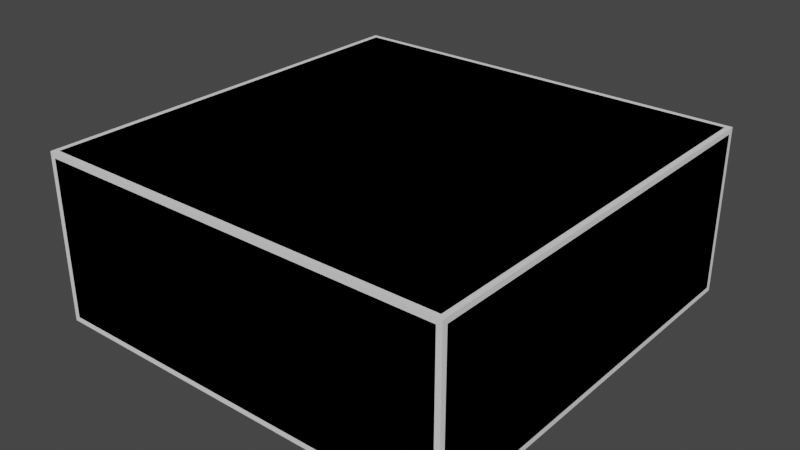 # Source: cubic-template.blend  (saved by Blender 2.80.75; exported with 4.5.12 LTS)
import bpy
from mathutils import Matrix  # noqa: F401  (used for matrix-valued properties, if any)

bpy.ops.wm.read_factory_settings(use_empty=True)
scene = bpy.context.scene
scene.name = 'Scene'

# ---- collections
col_collection = bpy.data.collections.new('Collection'); scene.collection.children.link(col_collection)

# ---- world
world_world = bpy.data.worlds.new('World'); scene.world = world_world
world_world.use_nodes = True; world_world.node_tree.nodes.clear()
_N = world_world.node_tree.nodes; _L = world_world.node_tree.links
n0 = _N.new('ShaderNodeOutputWorld'); n0.name = 'World Output'; n0.location = (300, 300)
n1 = _N.new('ShaderNodeBackground'); n1.name = 'Background'; n1.location = (10, 300)
n1.inputs[0].default_value = (0.05088, 0.05088, 0.05088, 1.0)
_L.new(n1.outputs[0], n0.inputs[0])
n0.is_active_output = True
world_world.color = (0.05088, 0.05088, 0.05088)
world_world.use_sun_shadow = False
world_world.sun_shadow_jitter_overblur = 0.0

# ---- meshes
me_cubic_template_lod0 = bpy.data.meshes.new('cubic-template-lod0')
me_cubic_template_lod0.from_pydata([(-0.39, -0.39, 0.0), (-0.39, -0.4, 0.01), (-0.4, -0.39, 0.01), (-0.39, -0.4, 0.31), (-0.39, -0.39, 0.32), (-0.4, -0.39, 0.31), (-0.39, 0.39, 0.0), (-0.4, 0.39, 0.01), (-0.39, 0.4, 0.01), (-0.39, 0.39, 0.32), (-0.39, 0.4, 0.31), (-0.4, 0.39, 0.31), (0.39, -0.39, 0.0), (0.4, -0.39, 0.01), (0.39, -0.4, 0.01), (0.39, -0.39, 0.32), (0.39, -0.4, 0.31), (0.4, -0.39, 0.31), (0.39, 0.39, 0.0), (0.39, 0.4, 0.01), (0.4, 0.39, 0.01), (0.39, 0.39, 0.32), (0.4, 0.39, 0.31), (0.39, 0.4, 0.31)], [], [(14, 16, 3, 1), (20, 22, 17, 13), (21, 9, 4, 15), (2, 5, 11, 7), (8, 10, 23, 19), (0, 1, 2), (3, 4, 5), (6, 7, 8), (9, 10, 11), (12, 13, 14), (15, 16, 17), (18, 19, 20), (21, 22, 23), (6, 0, 2, 7), (1, 3, 5, 2), (4, 9, 11, 5), (10, 8, 7, 11), (18, 6, 8, 19), (9, 21, 23, 10), (22, 20, 19, 23), (12, 18, 20, 13), (21, 15, 17, 22), (16, 14, 13, 17), (0, 12, 14, 1), (15, 4, 3, 16), (6, 18, 12, 0)])
_uv = me_cubic_template_lod0.uv_layers.new(name='UVMap')
_uv.uv.foreach_set('vector', [0.3776, 0.7531, 0.6224, 0.7531, 0.6224, 0.9969, 0.3776, 0.9969, 0.3776, 0.5031, 0.6224, 0.5031, 0.6224, 0.7469, 0.3776, 0.7469, 0.6281, 0.5031, 0.8719, 0.5031, 0.8719, 0.7469, 0.6281, 0.7469, 0.3776, 0.003125, 0.6224, 0.003125, 0.6224, 0.2469, 0.3776, 0.2469, 0.3776, 0.2531, 0.6224, 0.2531, 0.6224, 0.4969, 0.3776, 0.4969, 0.1281, 0.7469, 0.1281, 0.75, 0.125, 0.7469, 0.6224, 0.9969, 0.625, 0.9969, 0.6224, 1.0, 0.1281, 0.5031, 0.125, 0.5031, 0.1281, 0.5, 0.8719, 0.5031, 0.8719, 0.5, 0.875, 0.5031, 0.3719, 0.7469, 0.375, 0.7469, 0.3719, 0.75, 0.6281, 0.7469, 0.6281, 0.75, 0.625, 0.7469, 0.3719, 0.5031, 0.3719, 0.5, 0.375, 0.5031, 0.6281, 0.5031, 0.625, 0.5031, 0.6281, 0.5, 0.1281, 0.5031, 0.1281, 0.7469, 0.125, 0.7469, 0.125, 0.5031, 0.3776, 0.9969, 0.6224, 0.9969, 0.6224, 1.0, 0.3776, 1.0, 0.8719, 0.7469, 0.8719, 0.5031, 0.875, 0.5031, 0.875, 0.7469, 0.6224, 0.2531, 0.3776, 0.2531, 0.3776, 0.2469, 0.6224, 0.2469, 0.3719, 0.5031, 0.1281, 0.5031, 0.1281, 0.5, 0.3719, 0.5, 0.8719, 0.5031, 0.6281, 0.5031, 0.6281, 0.5, 0.8719, 0.5, 0.6224, 0.5031, 0.3776, 0.5031, 0.3776, 0.4969, 0.6224, 0.4969, 0.3719, 0.7469, 0.3719, 0.5031, 0.3776, 0.5031, 0.3776, 0.7469, 0.6281, 0.5031, 0.6281, 0.7469, 0.6224, 0.7469, 0.6224, 0.5031, 0.6224, 0.7531, 0.3776, 0.7531, 0.3776, 0.7469, 0.6224, 0.7469, 0.1281, 0.7469, 0.3719, 0.7469, 0.3719, 0.75, 0.1281, 0.75, 0.6281, 0.7469, 0.8719, 0.7469, 0.8719, 0.75, 0.6281, 0.75, 0.1281, 0.5031, 0.3719, 0.5031, 0.3719, 0.7469, 0.1281, 0.7469])
me_cubic_template_lod0.use_remesh_preserve_volume = False
me_cubic_template_lod0.use_remesh_preserve_attributes = False
me_cubic_template_lod0.use_mirror_vertex_groups = False
me_cubic_template_lod0.update()
me_cubic_template_lod1 = bpy.data.meshes.new('cubic-template-lod1')
me_cubic_template_lod1.from_pydata([(-0.4, -0.4, 0.0), (-0.4, -0.4, 0.32), (-0.4, 0.4, 0.0), (-0.4, 0.4, 0.32), (0.4, -0.4, 0.0), (0.4, -0.4, 0.32), (0.4, 0.4, 0.0), (0.4, 0.4, 0.32)], [], [(0, 1, 3, 2), (2, 3, 7, 6), (6, 7, 5, 4), (4, 5, 1, 0), (2, 6, 4, 0), (7, 3, 1, 5)])
_uv = me_cubic_template_lod1.uv_layers.new(name='UVMap')
_uv.uv.foreach_set('vector', [0.375, 0.0, 0.625, 0.0, 0.625, 0.25, 0.375, 0.25, 0.375, 0.25, 0.625, 0.25, 0.625, 0.5, 0.375, 0.5, 0.375, 0.5, 0.625, 0.5, 0.625, 0.75, 0.375, 0.75, 0.375, 0.75, 0.625, 0.75, 0.625, 1.0, 0.375, 1.0, 0.125, 0.5, 0.375, 0.5, 0.375, 0.75, 0.125, 0.75, 0.625, 0.5, 0.875, 0.5, 0.875, 0.75, 0.625, 0.75])
me_cubic_template_lod1.use_remesh_preserve_volume = False
me_cubic_template_lod1.use_remesh_preserve_attributes = False
me_cubic_template_lod1.use_mirror_vertex_groups = False
me_cubic_template_lod1.update()

# ---- objects
ob_cubic_template_lod0 = bpy.data.objects.new('cubic-template-lod0', me_cubic_template_lod0)
ob_cubic_template_lod1 = bpy.data.objects.new('cubic-template-lod1', me_cubic_template_lod1)

# ---- transforms, parenting, visibility, modifiers, constraints
ob_cubic_template_lod0.location = (0.0, 0.0, 0.0)
ob_cubic_template_lod0.lineart.crease_threshold = 0.0
ob_cubic_template_lod1.location = (0.0, 0.0, 0.0)
ob_cubic_template_lod1.lineart.crease_threshold = 0.0

# ---- collection membership
col_collection.objects.link(ob_cubic_template_lod0)
col_collection.objects.link(ob_cubic_template_lod1)

# ---- scene / render settings (as saved in the file)
scene.frame_start = 1; scene.frame_end = 250; scene.frame_set(1)
scene.render.engine = 'BLENDER_EEVEE_NEXT'
scene.cycles.use_denoising = False
scene.cycles.samples = 128
scene.cycles.sampling_pattern = 'TABULATED_SOBOL'
scene.cycles.use_adaptive_sampling = False
scene.cycles.use_light_tree = False
scene.view_settings.view_transform = 'Filmic'
bpy.context.view_layer.update()

# ---- added for rendering (the .blend has no active camera and no usable light): camera, sun
cam_auto = bpy.data.cameras.new('AutoCamera')
cam_auto.lens = 50.0
cam_auto.sensor_width = 36.0
cam_auto.clip_end = 1000.0
ob_auto_camera = bpy.data.objects.new('AutoCamera', cam_auto)
scene.collection.objects.link(ob_auto_camera)
ob_auto_camera.location = (1.08784, -1.30541, 1.03027)
ob_auto_camera.rotation_euler = (1.09748, -7.21219e-08, 0.694738)
scene.camera = ob_auto_camera
light_auto_sun = bpy.data.lights.new('AutoSun', 'SUN')
light_auto_sun.energy = 3.0
light_auto_sun.angle = 0.0523599
ob_auto_sun = bpy.data.objects.new('AutoSun', light_auto_sun)
scene.collection.objects.link(ob_auto_sun)
ob_auto_sun.rotation_euler = (0.872665, 0.174533, 0.523599)
bpy.context.view_layer.update()
